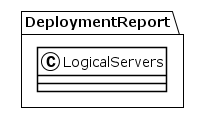

The diagram above was rendered by PlantUML. Its source (embedded in the PNG):
@startuml
!theme plain
package DeploymentReport {
class LogicalServers {
}
}
@enduml